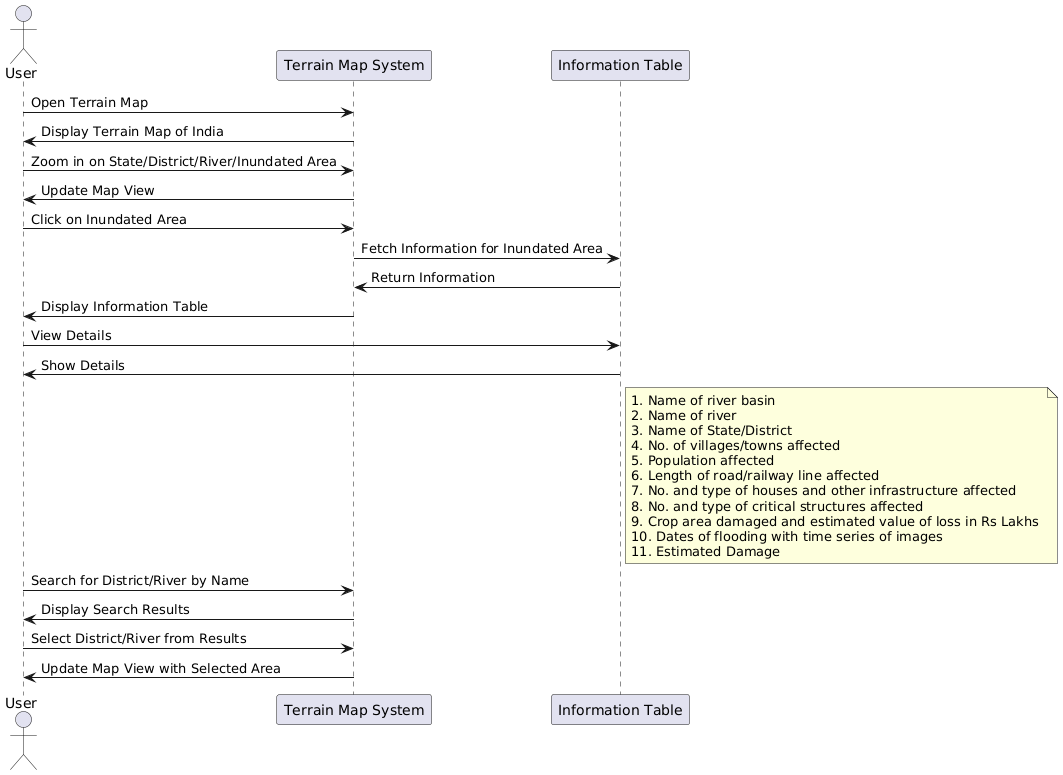

The diagram above was rendered by PlantUML. Its source (embedded in the PNG):
@startuml
actor User
participant "Terrain Map System" as System
participant "Information Table" as Table

User  -> System: Open Terrain Map
System -> User: Display Terrain Map of India

User  -> System: Zoom in on State/District/River/Inundated Area
System -> User: Update Map View

User  -> System: Click on Inundated Area
System -> Table: Fetch Information for Inundated Area
Table -> System: Return Information
System -> User: Display Information Table

User  -> Table: View Details
Table -> User: Show Details
note right of Table
1. Name of river basin 
2. Name of river 
3. Name of State/District 
4. No. of villages/towns affected
5. Population affected
6. Length of road/railway line affected 
7. No. and type of houses and other infrastructure affected 
8. No. and type of critical structures affected 
9. Crop area damaged and estimated value of loss in Rs Lakhs 
10. Dates of flooding with time series of images 
11. Estimated Damage
end note

User  -> System: Search for District/River by Name
System -> User: Display Search Results

User  -> System: Select District/River from Results
System -> User: Update Map View with Selected Area
@enduml